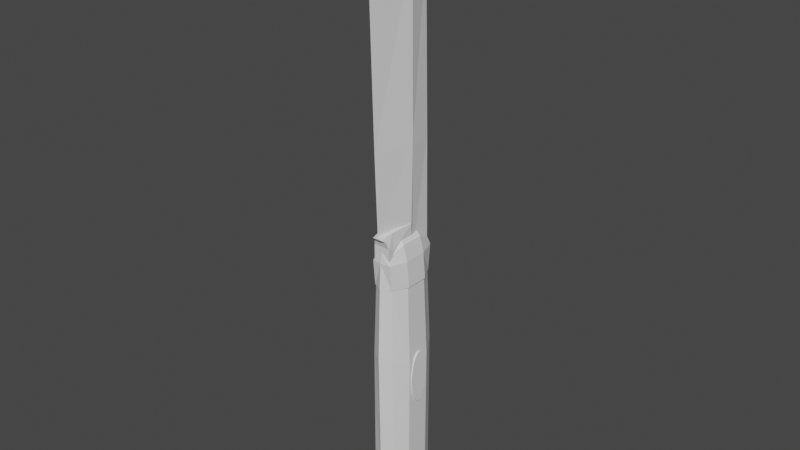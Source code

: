 # Source: dagger.blend  (saved by Blender 3.4.6; exported with 4.5.12 LTS)
import bpy
from mathutils import Matrix  # noqa: F401  (used for matrix-valued properties, if any)

bpy.ops.wm.read_factory_settings(use_empty=True)
scene = bpy.context.scene
scene.name = 'Scene'

# ---- collections
col_collection = bpy.data.collections.new('Collection'); scene.collection.children.link(col_collection)
col_collection_2 = bpy.data.collections.new('Collection 2'); scene.collection.children.link(col_collection_2)

# ---- materials (node trees are filled in below, after node groups)
mat_material = bpy.data.materials.new('Material')
mat_material.alpha_threshold = 0.0
mat_material.use_transparent_shadow = False
mat_material.roughness = 0.5
mat_material.line_color = (0.0, 0.0, 0.0, 1.0)
mat_material_004 = bpy.data.materials.new('Material.004')
mat_material_004.alpha_threshold = 0.0
mat_material_004.use_transparent_shadow = False
mat_material_004.roughness = 0.5
mat_material_004.line_color = (0.0, 0.0, 0.0, 1.0)

# ---- material node trees
mat_material.use_nodes = True; mat_material.node_tree.nodes.clear()
_N = mat_material.node_tree.nodes; _L = mat_material.node_tree.links
n0 = _N.new('ShaderNodeOutputMaterial'); n0.name = 'Material Output'; n0.location = (300, 300)
n1 = _N.new('ShaderNodeBsdfPrincipled'); n1.name = 'Principled BSDF'; n1.location = (10, 300)
n1.distribution = 'GGX'
n1.subsurface_method = 'RANDOM_WALK_SKIN'
n1.inputs[3].default_value = 1.45
n1.inputs[27].default_value = (0.0, 0.0, 0.0, 1.0)
n1.inputs[28].default_value = 1.0
_L.new(n1.outputs[0], n0.inputs[0])
n0.is_active_output = True
mat_material_004.use_nodes = True; mat_material_004.node_tree.nodes.clear()
_N = mat_material_004.node_tree.nodes; _L = mat_material_004.node_tree.links
n0 = _N.new('ShaderNodeOutputMaterial'); n0.name = 'Material Output'; n0.location = (300, 300)
n1 = _N.new('ShaderNodeBsdfPrincipled'); n1.name = 'Principled BSDF'; n1.location = (10, 300)
n1.distribution = 'GGX'
n1.subsurface_method = 'RANDOM_WALK_SKIN'
n1.inputs[3].default_value = 1.45
n1.inputs[27].default_value = (0.0, 0.0, 0.0, 1.0)
n1.inputs[28].default_value = 1.0
_L.new(n1.outputs[0], n0.inputs[0])
n0.is_active_output = True

# ---- world
world_world = bpy.data.worlds.new('World'); scene.world = world_world
world_world.use_nodes = True; world_world.node_tree.nodes.clear()
_N = world_world.node_tree.nodes; _L = world_world.node_tree.links
n0 = _N.new('ShaderNodeOutputWorld'); n0.name = 'World Output'; n0.location = (300, 300)
n1 = _N.new('ShaderNodeBackground'); n1.name = 'Background'; n1.location = (10, 300)
n1.inputs[0].default_value = (0.05088, 0.05088, 0.05088, 1.0)
_L.new(n1.outputs[0], n0.inputs[0])
n0.is_active_output = True
world_world.color = (0.05088, 0.05088, 0.05088)
world_world.use_sun_shadow = False
world_world.sun_shadow_jitter_overblur = 0.0

# ---- meshes
me_cube = bpy.data.meshes.new('Cube')
me_cube.from_pydata([(-0.002248, 2.357, 5.258), (0.0, 2.08, -5.614), (0.0, -1.876, 5.259), (-0.007953, -1.72, -5.615), (-1.234, 1.0, 4.57), (-1.188, 1.0, -4.883), (-1.234, -0.5631, 4.57), (-1.188, -0.5631, -4.883), (-0.6803, 1.965, -5.452), (-0.6803, -1.459, 5.18), (-0.6803, -1.459, -5.452), (-0.6803, 1.965, 5.18), (-0.5796, -1.35, 9.777), (-1.019, -0.4868, 9.763), (0.002054, 2.155, 9.787), (0.002054, -1.711, 9.787), (-1.02, 0.9384, 9.763), (-0.5527, 1.841, 9.777), (0.0, 2.109, 11.39), (0.0, -1.625, 11.39), (-0.5941, -1.405, 9.777), (-1.096, -0.4868, 9.763), (-1.097, 0.9384, 9.763), (-0.5802, 1.879, 9.777), (0.0, 2.159, 9.787), (0.0, -1.726, 9.787), (0.0, -1.639, 11.39), (-0.5994, -1.554, 11.38), (-0.9599, -0.4917, 11.36), (-0.9603, 0.9433, 11.36), (-0.6207, 1.986, 11.38), (0.0, 2.104, 11.39), (0.0, -0.7914, 12.68), (0.0, 1.439, 12.57), (0.0, 2.021, 12.03), (0.0, -1.527, 12.03), (-0.111, -0.2113, 12.78), (0.0, -0.1792, 12.8), (-0.5609, 1.763, 11.93), (0.0, 2.001, 12.03), (-0.4564, -1.314, 11.89), (-0.7186, -0.4927, 12.34), (-0.719, 0.9423, 12.34), (0.0, -1.525, 12.03), (0.0, 1.637, 12.55), (0.0, -1.137, 12.59), (0.0, 1.654, 12.54), (0.0, 1.681, 12.47), (0.0, -1.168, 12.58), (-0.2489, -0.4935, 12.8), (-0.2494, 0.9416, 12.8), (0.0, -1.172, 12.59), (-0.1115, 0.6316, 12.78), (0.0, 0.6253, 12.8), (0.0, 0.6639, 12.8), (0.0, 1.189, 12.71), (0.0, -0.235, 12.8), (-0.1232, -0.2113, 12.78), (-0.1237, 0.6316, 12.78), (0.0, -0.8263, 12.68), (-0.001501, 2.265, 1.646), (-0.002642, -1.824, 1.647), (-1.219, 1.0, 2.181), (-0.6803, 1.965, 1.649), (-0.6803, -1.459, 1.649), (-1.219, -0.5631, 2.181), (-0.6803, -1.459, -1.515), (-0.6803, 1.965, -1.515), (-1.205, 1.0, -1.888), (-0.005008, -1.778, -1.588), (-1.205, -0.5631, -1.888), (-0.0008326, 2.183, -1.588)], [], [(6, 9, 12, 13), (64, 9, 6, 65), (65, 6, 4, 62), (8, 1, 3, 10), (62, 4, 11, 63), (63, 11, 0, 60), (5, 8, 10, 7), (61, 2, 9, 64), (0, 11, 17, 14), (31, 30, 38, 39), (16, 13, 21, 22), (11, 4, 16, 17), (9, 2, 15, 12), (4, 6, 13, 16), (2, 0, 14, 15), (26, 19, 35, 43), (30, 29, 42, 38), (29, 28, 41, 42), (17, 16, 22, 23), (18, 31, 39, 34), (15, 14, 18, 19), (22, 21, 28, 29), (20, 25, 26, 27), (21, 20, 27, 28), (23, 22, 29, 30), (24, 23, 30, 31), (18, 14, 24, 31), (15, 19, 26, 25), (14, 17, 23, 24), (27, 26, 43, 40), (13, 12, 20, 21), (19, 18, 34, 35), (12, 15, 25, 20), (39, 38, 46, 47), (38, 42, 50, 46), (34, 39, 47, 44), (42, 41, 49, 50), (35, 34, 44, 45), (40, 43, 51, 48), (43, 35, 45, 51), (28, 27, 40, 41), (46, 50, 58, 54), (44, 47, 55, 33), (50, 49, 57, 58), (45, 44, 33, 32), (48, 51, 59, 56), (51, 45, 32, 59), (49, 48, 56, 57), (41, 40, 48, 49), (32, 37, 56, 59), (53, 52, 36, 37), (33, 53, 37, 32), (37, 36, 57, 56), (53, 33, 55, 54), (52, 53, 54, 58), (36, 52, 58, 57), (47, 46, 54, 55), (66, 64, 65, 70), (70, 65, 62, 68), (68, 62, 63, 67), (67, 63, 60, 71), (69, 61, 64, 66), (10, 66, 70, 7), (7, 70, 68, 5), (5, 68, 67, 8), (8, 67, 71, 1), (3, 69, 66, 10)])
_uv = me_cube.uv_layers.new(name='UVMap')
_uv.uv.foreach_set('vector', [0.625, 1.0, 0.625, 0.8683, 0.625, 0.8683, 0.625, 1.0, 0.542, 0.8683, 0.625, 0.8683, 0.625, 1.0, 0.542, 1.0, 0.542, 0.0, 0.625, 0.0, 0.625, 0.25, 0.542, 0.25, 0.2567, 0.5, 0.375, 0.5, 0.375, 0.75, 0.2567, 0.75, 0.542, 0.25, 0.625, 0.25, 0.625, 0.3817, 0.542, 0.3817, 0.542, 0.3817, 0.625, 0.3817, 0.625, 0.5, 0.542, 0.5, 0.125, 0.5, 0.2567, 0.5, 0.2567, 0.75, 0.125, 0.75, 0.542, 0.75, 0.625, 0.75, 0.625, 0.8683, 0.542, 0.8683, 0.625, 0.5, 0.625, 0.3817, 0.625, 0.3817, 0.625, 0.5, 0.625, 0.5, 0.625, 0.3817, 0.625, 0.3817, 0.625, 0.5, 0.625, 0.25, 0.625, 0.0, 0.625, 0.0, 0.625, 0.25, 0.625, 0.3817, 0.625, 0.25, 0.625, 0.25, 0.625, 0.3817, 0.625, 0.8683, 0.625, 0.75, 0.625, 0.75, 0.625, 0.8683, 0.625, 0.25, 0.625, 0.0, 0.625, 0.0, 0.625, 0.25, 0.0, 0.0, 0.0, 0.0, 0.0, 0.0, 0.0, 0.0, 0.0, 0.0, 0.0, 0.0, 0.0, 0.0, 0.0, 0.0, 0.625, 0.3817, 0.625, 0.25, 0.625, 0.25, 0.625, 0.3817, 0.625, 0.25, 0.625, 0.0, 0.625, 0.0, 0.625, 0.25, 0.625, 0.3817, 0.625, 0.25, 0.625, 0.25, 0.625, 0.3817, 0.0, 0.0, 0.0, 0.0, 0.0, 0.0, 0.0, 0.0, 0.0, 0.0, 0.0, 0.0, 0.0, 0.0, 0.0, 0.0, 0.625, 0.25, 0.625, 0.0, 0.625, 0.0, 0.625, 0.25, 0.625, 0.8683, 0.625, 0.75, 0.625, 0.75, 0.625, 0.8683, 0.625, 1.0, 0.625, 0.8683, 0.625, 0.8683, 0.625, 1.0, 0.625, 0.3817, 0.625, 0.25, 0.625, 0.25, 0.625, 0.3817, 0.625, 0.5, 0.625, 0.3817, 0.625, 0.3817, 0.625, 0.5, 0.0, 0.0, 0.0, 0.0, 0.0, 0.0, 0.0, 0.0, 0.0, 0.0, 0.0, 0.0, 0.0, 0.0, 0.0, 0.0, 0.625, 0.5, 0.625, 0.3817, 0.625, 0.3817, 0.625, 0.5, 0.625, 0.8683, 0.625, 0.75, 0.625, 0.75, 0.625, 0.8683, 0.625, 1.0, 0.625, 0.8683, 0.625, 0.8683, 0.625, 1.0, 0.0, 0.0, 0.0, 0.0, 0.0, 0.0, 0.0, 0.0, 0.625, 0.8683, 0.625, 0.75, 0.625, 0.75, 0.625, 0.8683, 0.625, 0.5, 0.625, 0.3817, 0.625, 0.3817, 0.625, 0.5, 0.625, 0.3817, 0.625, 0.25, 0.625, 0.25, 0.625, 0.3817, 0.0, 0.0, 0.0, 0.0, 0.0, 0.0, 0.0, 0.0, 0.625, 0.25, 0.625, 0.0, 0.625, 0.0, 0.625, 0.25, 0.0, 0.0, 0.0, 0.0, 0.0, 0.0, 0.0, 0.0, 0.625, 0.8683, 0.625, 0.75, 0.625, 0.75, 0.625, 0.8683, 0.0, 0.0, 0.0, 0.0, 0.0, 0.0, 0.0, 0.0, 0.625, 1.0, 0.625, 0.8683, 0.625, 0.8683, 0.625, 1.0, 0.625, 0.3817, 0.625, 0.25, 0.625, 0.25, 0.625, 0.3817, 0.0, 0.0, 0.0, 0.0, 0.0, 0.0, 0.0, 0.0, 0.625, 0.25, 0.625, 0.0, 0.625, 0.0, 0.625, 0.25, 0.0, 0.0, 0.0, 0.0, 0.0, 0.0, 0.0, 0.0, 0.625, 0.8683, 0.625, 0.75, 0.625, 0.75, 0.625, 0.8683, 0.0, 0.0, 0.0, 0.0, 0.0, 0.0, 0.0, 0.0, 0.625, 1.0, 0.625, 0.8683, 0.625, 0.8683, 0.625, 1.0, 0.625, 1.0, 0.625, 0.8683, 0.625, 0.8683, 0.625, 1.0, 0.625, 0.75, 0.7433, 0.75, 0.7433, 0.75, 0.625, 0.75, 0.7433, 0.5, 0.875, 0.5, 0.875, 0.75, 0.7433, 0.75, 0.625, 0.5, 0.7433, 0.5, 0.7433, 0.75, 0.625, 0.75, 0.7433, 0.75, 0.875, 0.75, 0.875, 0.75, 0.7433, 0.75, 0.7433, 0.5, 0.625, 0.5, 0.625, 0.5, 0.7433, 0.5, 0.875, 0.5, 0.7433, 0.5, 0.7433, 0.5, 0.875, 0.5, 0.875, 0.75, 0.875, 0.5, 0.875, 0.5, 0.875, 0.75, 0.625, 0.5, 0.625, 0.3817, 0.625, 0.3817, 0.625, 0.5, 0.4676, 0.8683, 0.542, 0.8683, 0.542, 1.0, 0.4676, 1.0, 0.4676, 0.0, 0.542, 0.0, 0.542, 0.25, 0.4676, 0.25, 0.4676, 0.25, 0.542, 0.25, 0.542, 0.3817, 0.4676, 0.3817, 0.4676, 0.3817, 0.542, 0.3817, 0.542, 0.5, 0.4676, 0.5, 0.4676, 0.75, 0.542, 0.75, 0.542, 0.8683, 0.4676, 0.8683, 0.375, 0.8683, 0.4676, 0.8683, 0.4676, 1.0, 0.375, 1.0, 0.375, 0.0, 0.4676, 0.0, 0.4676, 0.25, 0.375, 0.25, 0.375, 0.25, 0.4676, 0.25, 0.4676, 0.3817, 0.375, 0.3817, 0.375, 0.3817, 0.4676, 0.3817, 0.4676, 0.5, 0.375, 0.5, 0.375, 0.75, 0.4676, 0.75, 0.4676, 0.8683, 0.375, 0.8683])
me_cube.materials.append(mat_material)
me_cube.use_mirror_vertex_groups = False
me_cube.update()
me_cylinder = bpy.data.meshes.new('Cylinder')
me_cylinder.from_pydata([(0.0, 1.0, -1.0), (0.0, 1.0, 1.0), (0.1951, 0.9808, -1.0), (0.1951, 0.9808, 1.0), (0.3827, 0.9239, -1.0), (0.3827, 0.9239, 1.0), (0.5556, 0.8315, -1.0), (0.5556, 0.8315, 1.0), (0.7071, 0.7071, -1.0), (0.7071, 0.7071, 1.0), (0.8315, 0.5556, -1.0), (0.8315, 0.5556, 1.0), (0.9239, 0.3827, -1.0), (0.9239, 0.3827, 1.0), (0.9808, 0.1951, -1.0), (0.9808, 0.1951, 1.0), (1.0, 0.0, -1.0), (1.0, 0.0, 1.0), (0.9808, -0.1951, -1.0), (0.9808, -0.1951, 1.0), (0.9239, -0.3827, -1.0), (0.9239, -0.3827, 1.0), (0.8315, -0.5556, -1.0), (0.8315, -0.5556, 1.0), (0.7071, -0.7071, -1.0), (0.7071, -0.7071, 1.0), (0.5556, -0.8315, -1.0), (0.5556, -0.8315, 1.0), (0.3827, -0.9239, -1.0), (0.3827, -0.9239, 1.0), (0.1951, -0.9808, -1.0), (0.1951, -0.9808, 1.0), (0.0, -1.0, -1.0), (0.0, -1.0, 1.0), (-0.1951, -0.9808, -1.0), (-0.1951, -0.9808, 1.0), (-0.3827, -0.9239, -1.0), (-0.3827, -0.9239, 1.0), (-0.5556, -0.8315, -1.0), (-0.5556, -0.8315, 1.0), (-0.7071, -0.7071, -1.0), (-0.7071, -0.7071, 1.0), (-0.8315, -0.5556, -1.0), (-0.8315, -0.5556, 1.0), (-0.9239, -0.3827, -1.0), (-0.9239, -0.3827, 1.0), (-0.9808, -0.1951, -1.0), (-0.9808, -0.1951, 1.0), (-1.0, 0.0, -1.0), (-1.0, 0.0, 1.0), (-0.9808, 0.1951, -1.0), (-0.9808, 0.1951, 1.0), (-0.9239, 0.3827, -1.0), (-0.9239, 0.3827, 1.0), (-0.8315, 0.5556, -1.0), (-0.8315, 0.5556, 1.0), (-0.7071, 0.7071, -1.0), (-0.7071, 0.7071, 1.0), (-0.5556, 0.8315, -1.0), (-0.5556, 0.8315, 1.0), (-0.3827, 0.9239, -1.0), (-0.3827, 0.9239, 1.0), (-0.1951, 0.9808, -1.0), (-0.1951, 0.9808, 1.0)], [], [(0, 1, 3, 2), (2, 3, 5, 4), (4, 5, 7, 6), (6, 7, 9, 8), (8, 9, 11, 10), (10, 11, 13, 12), (12, 13, 15, 14), (14, 15, 17, 16), (16, 17, 19, 18), (18, 19, 21, 20), (20, 21, 23, 22), (22, 23, 25, 24), (24, 25, 27, 26), (26, 27, 29, 28), (28, 29, 31, 30), (30, 31, 33, 32), (32, 33, 35, 34), (34, 35, 37, 36), (36, 37, 39, 38), (38, 39, 41, 40), (40, 41, 43, 42), (42, 43, 45, 44), (44, 45, 47, 46), (46, 47, 49, 48), (48, 49, 51, 50), (50, 51, 53, 52), (52, 53, 55, 54), (54, 55, 57, 56), (56, 57, 59, 58), (58, 59, 61, 60), (3, 1, 63, 61, 59, 57, 55, 53, 51, 49, 47, 45, 43, 41, 39, 37, 35, 33, 31, 29, 27, 25, 23, 21, 19, 17, 15, 13, 11, 9, 7, 5), (60, 61, 63, 62), (62, 63, 1, 0), (0, 2, 4, 6, 8, 10, 12, 14, 16, 18, 20, 22, 24, 26, 28, 30, 32, 34, 36, 38, 40, 42, 44, 46, 48, 50, 52, 54, 56, 58, 60, 62)])
_uv = me_cylinder.uv_layers.new(name='UVMap')
_uv.uv.foreach_set('vector', [1.0, 0.5, 1.0, 1.0, 0.9688, 1.0, 0.9688, 0.5, 0.9688, 0.5, 0.9688, 1.0, 0.9375, 1.0, 0.9375, 0.5, 0.9375, 0.5, 0.9375, 1.0, 0.9062, 1.0, 0.9062, 0.5, 0.9062, 0.5, 0.9062, 1.0, 0.875, 1.0, 0.875, 0.5, 0.875, 0.5, 0.875, 1.0, 0.8438, 1.0, 0.8438, 0.5, 0.8438, 0.5, 0.8438, 1.0, 0.8125, 1.0, 0.8125, 0.5, 0.8125, 0.5, 0.8125, 1.0, 0.7812, 1.0, 0.7812, 0.5, 0.7812, 0.5, 0.7812, 1.0, 0.75, 1.0, 0.75, 0.5, 0.75, 0.5, 0.75, 1.0, 0.7188, 1.0, 0.7188, 0.5, 0.7188, 0.5, 0.7188, 1.0, 0.6875, 1.0, 0.6875, 0.5, 0.6875, 0.5, 0.6875, 1.0, 0.6562, 1.0, 0.6562, 0.5, 0.6562, 0.5, 0.6562, 1.0, 0.625, 1.0, 0.625, 0.5, 0.625, 0.5, 0.625, 1.0, 0.5938, 1.0, 0.5938, 0.5, 0.5938, 0.5, 0.5938, 1.0, 0.5625, 1.0, 0.5625, 0.5, 0.5625, 0.5, 0.5625, 1.0, 0.5312, 1.0, 0.5312, 0.5, 0.5312, 0.5, 0.5312, 1.0, 0.5, 1.0, 0.5, 0.5, 0.5, 0.5, 0.5, 1.0, 0.4688, 1.0, 0.4688, 0.5, 0.4688, 0.5, 0.4688, 1.0, 0.4375, 1.0, 0.4375, 0.5, 0.4375, 0.5, 0.4375, 1.0, 0.4062, 1.0, 0.4062, 0.5, 0.4062, 0.5, 0.4062, 1.0, 0.375, 1.0, 0.375, 0.5, 0.375, 0.5, 0.375, 1.0, 0.3438, 1.0, 0.3438, 0.5, 0.3438, 0.5, 0.3438, 1.0, 0.3125, 1.0, 0.3125, 0.5, 0.3125, 0.5, 0.3125, 1.0, 0.2812, 1.0, 0.2812, 0.5, 0.2812, 0.5, 0.2812, 1.0, 0.25, 1.0, 0.25, 0.5, 0.25, 0.5, 0.25, 1.0, 0.2188, 1.0, 0.2188, 0.5, 0.2188, 0.5, 0.2188, 1.0, 0.1875, 1.0, 0.1875, 0.5, 0.1875, 0.5, 0.1875, 1.0, 0.1562, 1.0, 0.1562, 0.5, 0.1562, 0.5, 0.1562, 1.0, 0.125, 1.0, 0.125, 0.5, 0.125, 0.5, 0.125, 1.0, 0.09375, 1.0, 0.09375, 0.5, 0.09375, 0.5, 0.09375, 1.0, 0.0625, 1.0, 0.0625, 0.5, 0.2968, 0.4854, 0.25, 0.49, 0.2032, 0.4854, 0.1582, 0.4717, 0.1167, 0.4496, 0.08029, 0.4197, 0.05045, 0.3833, 0.02827, 0.3418, 0.01461, 0.2968, 0.01, 0.25, 0.01461, 0.2032, 0.02827, 0.1582, 0.05045, 0.1167, 0.08029, 0.08029, 0.1167, 0.05045, 0.1582, 0.02827, 0.2032, 0.01461, 0.25, 0.01, 0.2968, 0.01461, 0.3418, 0.02827, 0.3833, 0.05045, 0.4197, 0.08029, 0.4496, 0.1167, 0.4717, 0.1582, 0.4854, 0.2032, 0.49, 0.25, 0.4854, 0.2968, 0.4717, 0.3418, 0.4496, 0.3833, 0.4197, 0.4197, 0.3833, 0.4496, 0.3418, 0.4717, 0.0625, 0.5, 0.0625, 1.0, 0.03125, 1.0, 0.03125, 0.5, 0.03125, 0.5, 0.03125, 1.0, 0.0, 1.0, 0.0, 0.5, 0.75, 0.49, 0.7968, 0.4854, 0.8418, 0.4717, 0.8833, 0.4496, 0.9197, 0.4197, 0.9496, 0.3833, 0.9717, 0.3418, 0.9854, 0.2968, 0.99, 0.25, 0.9854, 0.2032, 0.9717, 0.1582, 0.9496, 0.1167, 0.9197, 0.08029, 0.8833, 0.05045, 0.8418, 0.02827, 0.7968, 0.01461, 0.75, 0.01, 0.7032, 0.01461, 0.6582, 0.02827, 0.6167, 0.05045, 0.5803, 0.08029, 0.5504, 0.1167, 0.5283, 0.1582, 0.5146, 0.2032, 0.51, 0.25, 0.5146, 0.2968, 0.5283, 0.3418, 0.5504, 0.3833, 0.5803, 0.4197, 0.6167, 0.4496, 0.6582, 0.4717, 0.7032, 0.4854])
me_cylinder.update()
me_cube_007 = bpy.data.meshes.new('Cube.007')
me_cube_007.from_pydata([(0.0, 1.575, 11.71), (-2.597, -1.51, -7.444), (-2.597, -1.51, -6.015), (-1.984, 1.975, -7.444), (-0.2325, 2.06, 9.953), (0.005689, -1.51, -7.444), (0.005689, -1.51, -6.015), (0.005689, 1.975, -7.444), (0.005689, 2.06, 9.953), (-2.597, -1.103, -7.444), (-1.892, -1.095, -5.234), (0.005689, -1.103, -7.444), (0.005689, -1.095, -5.234), (0.005689, -1.115, -5.27), (0.005689, -1.65, -5.587), (-1.933, -1.65, -5.587), (-1.892, -1.115, -5.27), (0.005689, -1.098, -5.244), (0.005689, -1.904, -5.415), (-1.487, -1.904, -5.415), (-1.892, -1.098, -5.244), (0.005689, -1.091, -5.233), (0.005689, -1.906, -5.346), (-1.179, -1.906, -5.346), (-1.892, -1.091, -5.233), (-2.172, 0.4999, 9.878), (0.005689, 0.4621, -7.444), (-2.597, 0.4621, -7.444), (0.005689, 0.4999, 9.878), (-2.597, 0.3243, -7.444), (0.005689, 0.4791, -5.163), (-2.597, 0.4791, -5.163), (0.005689, 0.3243, -7.444), (0.0, -1.834, -5.337), (0.0, -2.288, 8.072), (0.0, -2.288, 8.072), (0.0, -1.834, -5.337), (-2.597, -1.51, -6.64), (-1.415, 2.013, -0.3972), (0.005689, 2.013, -0.3972), (0.005689, -1.51, -6.64), (-2.597, -1.098, -6.2), (-2.597, 0.4834, -0.4395), (-2.597, 0.4115, -6.16), (-2.597, 0.489, -0.3101), (0.005689, 0.3901, -7.444), (-2.597, 0.3901, -7.444), (0.005689, 0.489, -0.3101), (0.0, -2.034, -0.3994), (0.0, -2.034, -0.3994), (-2.597, 0.4458, -3.428), (-1.209, 1.054, 11.59), (0.005686, 1.054, 11.59), (0.0, -2.059, 10.04), (0.0, -2.059, 10.04), (-1.209, 1.052, 11.6), (-0.2325, 1.218, 11.65), (0.005689, 1.218, 11.65), (0.005689, 1.052, 11.6), (-0.712, 0.9422, 12.11), (0.005686, 0.9422, 12.11), (0.0, -1.062, 11.73), (0.0, -1.062, 11.73), (-0.712, 0.9436, 12.12), (-0.468, 0.823, 12.6), (0.005689, 0.823, 12.6), (0.005689, 0.9436, 12.12), (-0.03442, 0.6432, 13.47), (0.005686, 0.6432, 13.47), (0.0, -0.04762, 12.87), (0.0, -0.04762, 12.87)], [], [(42, 25, 4, 38), (38, 4, 8, 39), (40, 6, 2, 37), (9, 11, 5, 1), (2, 6, 14, 15), (30, 31, 10, 12), (29, 32, 11, 9), (37, 2, 10, 41), (13, 16, 20, 17), (12, 10, 16, 13), (6, 12, 13, 14), (10, 2, 15, 16), (20, 19, 23, 24), (15, 14, 18, 19), (16, 15, 19, 20), (14, 13, 17, 18), (21, 24, 23, 22), (18, 17, 21, 22), (17, 20, 24, 21), (19, 18, 22, 23), (3, 7, 26, 27), (8, 4, 56, 57), (50, 44, 25, 42), (41, 10, 31, 43), (46, 45, 32, 29), (47, 28, 35, 49), (49, 48, 33, 36), (31, 30, 36, 33), (44, 31, 33, 48), (35, 28, 52, 54), (9, 41, 43, 29), (46, 50, 42, 27), (1, 37, 41, 9), (5, 40, 37, 1), (3, 38, 39, 7), (27, 42, 38, 3), (29, 43, 50, 46), (25, 44, 48, 34), (35, 34, 48, 49), (30, 47, 49, 36), (27, 26, 45, 46), (43, 31, 44, 50), (54, 52, 60, 62), (28, 25, 51, 52), (25, 34, 53, 51), (34, 35, 54, 53), (58, 57, 65, 66), (25, 28, 58, 55), (4, 25, 55, 56), (28, 8, 57, 58), (59, 61, 69, 67), (52, 51, 59, 60), (51, 53, 61, 59), (53, 54, 62, 61), (65, 64, 63, 66), (56, 55, 63, 64), (55, 58, 66, 63), (57, 56, 64, 65), (68, 67, 69, 70), (61, 62, 70, 69), (62, 60, 68, 70), (60, 59, 67, 68)])
_uv = me_cube_007.uv_layers.new(name='UVMap')
_uv.uv.foreach_set('vector', [0.5158, 0.1415, 0.625, 0.1415, 0.625, 0.25, 0.5157, 0.25, 0.5157, 0.25, 0.625, 0.25, 0.625, 0.5, 0.5157, 0.5, 0.5157, 0.75, 0.625, 0.75, 0.625, 1.0, 0.5157, 1.0, 0.125, 0.7208, 0.375, 0.7208, 0.375, 0.75, 0.125, 0.75, 0.625, 1.0, 0.625, 0.75, 0.625, 0.75, 0.625, 1.0, 0.625, 0.6184, 0.875, 0.6184, 0.875, 0.7208, 0.625, 0.7208, 0.125, 0.6184, 0.375, 0.6184, 0.375, 0.7208, 0.125, 0.7208, 0.5157, 0.0, 0.625, 0.0, 0.625, 0.02922, 0.5157, 0.02922, 0.625, 0.7208, 0.875, 0.7208, 0.875, 0.7208, 0.625, 0.7208, 0.625, 0.7208, 0.875, 0.7208, 0.875, 0.7208, 0.625, 0.7208, 0.0, 0.0, 0.0, 0.0, 0.0, 0.0, 0.0, 0.0, 0.625, 0.02922, 0.625, 0.0, 0.625, 0.0, 0.625, 0.02922, 0.625, 0.02922, 0.625, 0.0, 0.625, 0.0, 0.625, 0.02922, 0.625, 1.0, 0.625, 0.75, 0.625, 0.75, 0.625, 1.0, 0.625, 0.02922, 0.625, 0.0, 0.625, 0.0, 0.625, 0.02922, 0.0, 0.0, 0.0, 0.0, 0.0, 0.0, 0.0, 0.0, 0.625, 0.7208, 0.875, 0.7208, 0.875, 0.75, 0.625, 0.75, 0.0, 0.0, 0.0, 0.0, 0.0, 0.0, 0.0, 0.0, 0.625, 0.7208, 0.875, 0.7208, 0.875, 0.7208, 0.625, 0.7208, 0.625, 1.0, 0.625, 0.75, 0.625, 0.75, 0.625, 1.0, 0.125, 0.5, 0.375, 0.5, 0.375, 0.6085, 0.125, 0.6085, 0.625, 0.5, 0.625, 0.25, 0.625, 0.25, 0.625, 0.5, 0.5051, 0.1369, 0.625, 0.1363, 0.625, 0.1415, 0.5158, 0.1415, 0.5157, 0.02922, 0.625, 0.02922, 0.625, 0.1316, 0.4979, 0.1325, 0.125, 0.6137, 0.375, 0.6137, 0.375, 0.6184, 0.125, 0.6184, 0.0, 0.0, 0.0, 0.0, 0.0, 0.0, 0.0, 0.0, 0.625, 0.6137, 0.625, 0.6137, 0.875, 0.6184, 0.625, 0.6184, 0.875, 0.6184, 0.625, 0.6184, 0.625, 0.6184, 0.875, 0.6184, 0.625, 0.1363, 0.625, 0.1316, 0.625, 0.1316, 0.625, 0.1363, 0.0, 0.0, 0.0, 0.0, 0.0, 0.0, 0.0, 0.0, 0.375, 0.02922, 0.5157, 0.02922, 0.4979, 0.1325, 0.375, 0.1316, 0.375, 0.1363, 0.5051, 0.1369, 0.5158, 0.1415, 0.375, 0.1415, 0.375, 0.0, 0.5157, 0.0, 0.5157, 0.02922, 0.375, 0.02922, 0.375, 0.75, 0.5157, 0.75, 0.5157, 1.0, 0.375, 1.0, 0.375, 0.25, 0.5157, 0.25, 0.5157, 0.5, 0.375, 0.5, 0.375, 0.1415, 0.5158, 0.1415, 0.5157, 0.25, 0.375, 0.25, 0.375, 0.1316, 0.4979, 0.1325, 0.5051, 0.1369, 0.375, 0.1363, 0.625, 0.1415, 0.625, 0.1363, 0.625, 0.1363, 0.625, 0.1415, 0.625, 0.6085, 0.875, 0.6085, 0.625, 0.6137, 0.625, 0.6137, 0.0, 0.0, 0.0, 0.0, 0.0, 0.0, 0.0, 0.0, 0.125, 0.6085, 0.375, 0.6085, 0.375, 0.6137, 0.125, 0.6137, 0.4979, 0.1325, 0.625, 0.1316, 0.625, 0.1363, 0.5051, 0.1369, 0.0, 0.0, 0.0, 0.0, 0.0, 0.0, 0.0, 0.0, 0.625, 0.6085, 0.875, 0.6085, 0.875, 0.6085, 0.625, 0.6085, 0.625, 0.1415, 0.625, 0.1415, 0.625, 0.1415, 0.625, 0.1415, 0.875, 0.6085, 0.625, 0.6085, 0.625, 0.6085, 0.875, 0.6085, 0.0, 0.0, 0.0, 0.0, 0.0, 0.0, 0.0, 0.0, 0.875, 0.6085, 0.625, 0.6085, 0.625, 0.6085, 0.875, 0.6085, 0.625, 0.25, 0.625, 0.1415, 0.625, 0.1415, 0.625, 0.25, 0.0, 0.0, 0.0, 0.0, 0.0, 0.0, 0.0, 0.0, 0.625, 0.1415, 0.625, 0.1415, 0.625, 0.1415, 0.625, 0.1415, 0.625, 0.6085, 0.875, 0.6085, 0.875, 0.6085, 0.625, 0.6085, 0.625, 0.1415, 0.625, 0.1415, 0.625, 0.1415, 0.625, 0.1415, 0.875, 0.6085, 0.625, 0.6085, 0.625, 0.6085, 0.875, 0.6085, 0.625, 0.5, 0.875, 0.5, 0.875, 0.6085, 0.625, 0.6085, 0.625, 0.25, 0.625, 0.1415, 0.625, 0.1415, 0.625, 0.25, 0.875, 0.6085, 0.625, 0.6085, 0.625, 0.6085, 0.875, 0.6085, 0.625, 0.5, 0.625, 0.25, 0.625, 0.25, 0.625, 0.5, 0.625, 0.6085, 0.875, 0.6085, 0.875, 0.6085, 0.625, 0.6085, 0.875, 0.6085, 0.625, 0.6085, 0.625, 0.6085, 0.875, 0.6085, 0.0, 0.0, 0.0, 0.0, 0.0, 0.0, 0.0, 0.0, 0.625, 0.6085, 0.875, 0.6085, 0.875, 0.6085, 0.625, 0.6085])
me_cube_007.materials.append(mat_material_004)
me_cube_007.use_mirror_vertex_groups = False
me_cube_007.update()

# ---- objects
ob_handle = bpy.data.objects.new('Handle', me_cube)
ob_cylinder = bpy.data.objects.new('Cylinder', me_cylinder)
ob_handle_001 = bpy.data.objects.new('Handle.001', me_cube_007)

# ---- transforms, parenting, visibility, modifiers, constraints
ob_handle.location = (0.0, 0.0, 0.0)
ob_handle.lock_rotations_4d = False
ob_handle.empty_display_type = 'ARROWS'
ob_handle.lineart.crease_threshold = 0.0
_m = ob_handle.modifiers.new('Mirror', 'MIRROR')
_m.use_clip = True
ob_cylinder.location = (0.006103, 0.2404, 3.506)
ob_cylinder.rotation_euler = (0.0, 1.571, 0.0)
ob_cylinder.scale = (1.715, 0.6619, 1.3)
ob_handle_001.location = (0.0, 0.0, 18.43)
ob_handle_001.scale = (0.2, 1.0, 1.0)
ob_handle_001.lock_rotations_4d = False
ob_handle_001.empty_display_type = 'ARROWS'
ob_handle_001.lineart.crease_threshold = 0.0
_m = ob_handle_001.modifiers.new('Mirror', 'MIRROR')
_m.use_clip = True

# ---- collection membership
col_collection.objects.link(ob_handle)
col_collection.objects.link(ob_cylinder)
col_collection_2.objects.link(ob_handle_001)

# ---- scene / render settings (as saved in the file)
scene.frame_start = 1; scene.frame_end = 250; scene.frame_set(1)
scene.render.engine = 'BLENDER_EEVEE_NEXT'
scene.cycles.sampling_pattern = 'TABULATED_SOBOL'
scene.cycles.use_light_tree = False
scene.view_settings.view_transform = 'Filmic'
bpy.context.view_layer.update()

# ---- added for rendering (the .blend has no active camera and no usable light): camera, sun
cam_auto = bpy.data.cameras.new('AutoCamera')
cam_auto.lens = 50.0
cam_auto.sensor_width = 36.0
cam_auto.clip_end = 1000.0
ob_auto_camera = bpy.data.objects.new('AutoCamera', cam_auto)
scene.collection.objects.link(ob_auto_camera)
ob_auto_camera.location = (35.0642, -42.0351, 41.1893)
ob_auto_camera.rotation_euler = (1.09748, -7.21219e-08, 0.694738)
scene.camera = ob_auto_camera
light_auto_sun = bpy.data.lights.new('AutoSun', 'SUN')
light_auto_sun.energy = 3.0
light_auto_sun.angle = 0.0523599
ob_auto_sun = bpy.data.objects.new('AutoSun', light_auto_sun)
scene.collection.objects.link(ob_auto_sun)
ob_auto_sun.rotation_euler = (0.872665, 0.174533, 0.523599)
bpy.context.view_layer.update()
